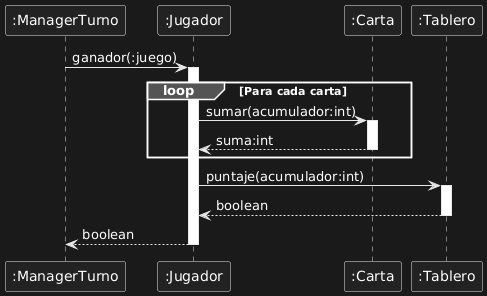

The diagram above was rendered by PlantUML. Its source (embedded in the PNG):
@startuml
participant ":ManagerTurno" as Manager
participant ":Jugador" as Jugador
participant ":Carta" as Carta
participant ":Tablero" as Tablero

Manager -> Jugador: ganador(:juego)
activate Jugador
loop Para cada carta
    Jugador -> Carta: sumar(acumulador:int)
    activate Carta
    Carta --> Jugador: suma:int
    deactivate Carta
end
Jugador -> Tablero: puntaje(acumulador:int)
activate Tablero
Tablero --> Jugador: boolean
deactivate Tablero
Jugador --> Manager: boolean
deactivate Jugador
@enduml